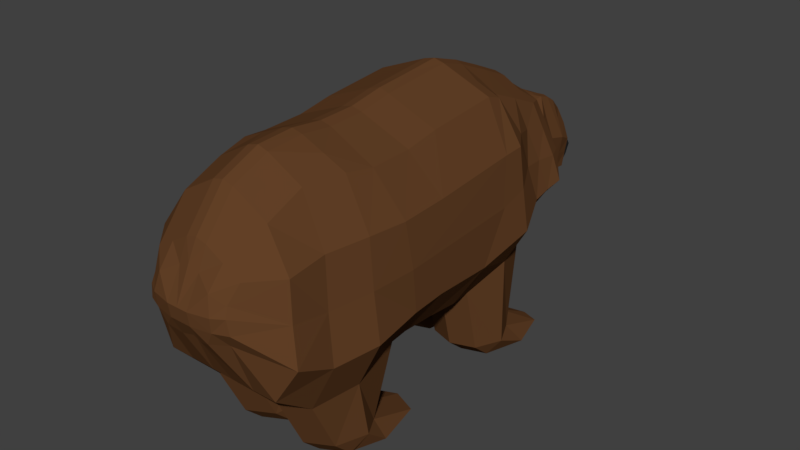 # Source: Bear.blend  (saved by Blender 2.79.0; exported with 4.5.12 LTS)
import bpy
from mathutils import Matrix  # noqa: F401  (used for matrix-valued properties, if any)

bpy.ops.wm.read_factory_settings(use_empty=True)
scene = bpy.context.scene
scene.name = 'Scene'

# ---- collections
col_collection_1 = bpy.data.collections.new('Collection 1'); scene.collection.children.link(col_collection_1)

# ---- materials (node trees are filled in below, after node groups)
mat_material = bpy.data.materials.new('Material')
mat_material.alpha_threshold = 0.0
mat_material.roughness = 0.5
mat_material_003 = bpy.data.materials.new('Material.003')
mat_material_003.alpha_threshold = 0.0
mat_material_003.roughness = 0.5

# ---- material node trees
mat_material.use_nodes = True; mat_material.node_tree.nodes.clear()
_N = mat_material.node_tree.nodes; _L = mat_material.node_tree.links
n0 = _N.new('ShaderNodeOutputMaterial'); n0.name = 'Material Output'; n0.location = (300, 300)
n1 = _N.new('ShaderNodeBsdfDiffuse'); n1.name = 'Diffuse BSDF'; n1.location = (10, 300)
n1.inputs[0].default_value = (0.1237, 0.05225, 0.01995, 1.0)
_L.new(n1.outputs[0], n0.inputs[0])
n0.is_active_output = True
mat_material_003.use_nodes = True; mat_material_003.node_tree.nodes.clear()
_N = mat_material_003.node_tree.nodes; _L = mat_material_003.node_tree.links
n0 = _N.new('ShaderNodeOutputMaterial'); n0.name = 'Material Output'; n0.location = (300, 300)
n1 = _N.new('ShaderNodeBsdfDiffuse'); n1.name = 'Diffuse BSDF'; n1.location = (10, 300)
n1.inputs[0].default_value = (0.03522, 0.03522, 0.03522, 1.0)
_L.new(n1.outputs[0], n0.inputs[0])
n0.is_active_output = True

# ---- world
world_world = bpy.data.worlds.new('World'); scene.world = world_world
world_world.color = (0.05088, 0.05088, 0.05088)
world_world.use_sun_shadow = False
world_world.sun_shadow_jitter_overblur = 0.0
world_world.cycles.sampling_method = 'MANUAL'

# ---- meshes
me_cube_001 = bpy.data.meshes.new('Cube.001')
me_cube_001.from_pydata([(0.09123, -2.194, 0.127), (0.09542, -2.078, 0.825), (0.09542, 1.259, 0.0775), (0.09542, 1.273, 1.074), (0.3326, -2.141, 0.169), (0.4024, -2.078, 0.6498), (0.5341, 1.259, 0.0775), (0.4024, 1.273, 0.8985), (0.09542, 1.109, 0.007642), (0.09542, 0.9582, -0.06037), (0.09542, 0.2246, -0.4252), (0.09542, 0.051, -0.4433), (0.09542, -0.2558, -0.4152), (0.09542, -0.5673, -0.4011), (0.09542, -0.7249, -0.4218), (0.03568, -1.209, -0.509), (0.09542, -1.61, -0.5499), (0.09542, -1.957, -0.298), (0.09542, -1.813, 1.149), (0.09542, -1.483, 1.289), (0.09542, -1.157, 1.308), (0.09542, -0.8694, 1.275), (0.09542, -0.5391, 1.285), (0.09542, -0.2276, 1.341), (0.09542, 0.09323, 1.369), (0.09542, 0.4282, 1.402), (0.09542, 0.7115, 1.313), (0.09542, 0.9949, 1.196), (0.5341, -1.957, -0.298), (0.5341, -1.61, -0.5499), (0.6261, -1.209, -0.509), (0.5341, -0.7249, -0.4218), (0.5341, -0.5673, -0.4011), (0.5341, -0.2558, -0.4152), (0.5341, 0.051, -0.4433), (0.5341, 0.2246, -0.4252), (0.5341, 0.9582, -0.06037), (0.5341, 1.109, 0.007642), (0.4024, 0.9949, 1.02), (0.4024, 0.7115, 1.138), (0.5351, 0.4282, 1.227), (0.5351, 0.09323, 1.194), (0.5351, -0.2276, 1.166), (0.5351, -0.5391, 1.11), (0.5351, -0.8694, 1.1), (0.4943, -1.157, 1.133), (0.4024, -1.483, 1.114), (0.4024, -1.813, 0.9735), (0.09542, 2.089, 0.3295), (0.07124, 2.311, 0.1315), (0.1592, 2.311, 0.1315), (0.2042, 2.093, 0.3295), (0.2042, 1.585, 0.784), (0.2042, 1.708, 0.7835), (0.2042, 1.805, 0.754), (0.2042, 1.901, 0.6951), (0.18, 2.03, 0.5821), (0.1839, 2.035, 0.4751), (0.1605, 2.262, 0.0444), (0.09542, 2.09, 0.3489), (0.09993, 2.068, 0.4792), (0.09542, 2.024, 0.6036), (0.09542, 1.901, 0.6951), (0.09542, 1.805, 0.7634), (0.09542, 1.708, 0.7995), (0.08646, 1.592, 0.8224), (0.07124, 2.262, 0.04415), (0.09542, 2.123, 0.02023), (0.09542, 2.01, 0.03678), (0.09542, 1.9, 0.0468), (0.09542, 1.797, 0.0438), (0.09542, 1.701, 0.06034), (0.09542, 1.588, 0.09318), (0.336, 1.588, 0.08666), (0.2768, 1.701, 0.06034), (0.2768, 1.797, 0.0438), (0.2768, 1.9, 0.0468), (0.2768, 2.01, 0.03678), (0.2058, 2.123, 0.02023), (0.09542, 1.302, -1.197), (0.5341, 1.302, -1.197), (0.5341, 0.5437, -1.179), (0.09542, 0.5437, -1.179), (0.09542, 0.8328, -1.03), (0.5341, 0.8328, -1.03), (0.5341, 0.3712, -1.033), (0.09542, 0.3712, -1.033), (0.09542, -0.9484, -1.021), (0.03568, -1.003, -1.183), (0.09542, -1.385, -1.019), (0.5341, -1.385, -1.019), (0.5341, -0.9484, -1.021), (0.09542, -0.4931, -1.183), (0.03568, -1.133, -1.183), (0.09542, -1.218, -1.18), (0.5341, -1.218, -1.18), (0.5341, -1.133, -1.183), (0.5341, -0.4931, -1.183), (-0.006151, 2.311, 0.1315), (-0.006151, 2.262, 0.04415), (0.07341, 1.442, 0.9496), (0.09542, 1.424, 0.08534), (0.3255, 1.441, 0.8656), (0.4573, 1.435, 0.08208), (0.09542, -2.293, 0.4094), (0.6314, 1.266, 0.488), (0.3727, -2.198, 0.4154), (0.6314, 1.052, 0.514), (0.6665, 0.8349, 0.5387), (0.7993, 0.3264, 0.4009), (0.7993, 0.07211, 0.3754), (0.7993, -0.2417, 0.3754), (0.7993, -0.5532, 0.3543), (0.7993, -0.7972, 0.3392), (0.7585, -1.183, 0.312), (0.6665, -1.547, 0.2822), (0.6665, -1.885, 0.3378), (0.09542, 2.191, 0.2351), (0.2042, 2.191, 0.2351), (0.4333, 1.586, 0.4597), (0.336, 1.704, 0.4219), (0.336, 1.801, 0.3989), (0.336, 1.901, 0.3709), (0.3059, 2.035, 0.3103), (0.18, 2.062, 0.2903), (0.5546, 1.438, 0.4738), (0.07124, 2.262, 0.0444), (0.03733, 0.5914, -0.2428), (0.09542, 0.5698, 1.358), (0.6441, 0.5914, -0.2428), (0.5351, 0.5698, 1.182), (0.03733, 0.9227, -1.188), (0.6441, 0.602, -1.031), (0.03733, 0.602, -1.031), (0.6441, 0.9227, -1.188), (0.7993, 0.5806, 0.4698), (0.6261, -0.9129, -1.183), (0.6261, -1.114, -1.02), (0.09542, -2.159, 0.6484), (0.3187, 1.586, 0.6462), (0.2701, 1.706, 0.6027), (0.2701, 1.803, 0.5764), (0.2701, 1.901, 0.533), (0.255, 2.03, 0.4569), (0.18, 2.052, 0.3954), (0.44, 1.44, 0.6697), (0.5169, 1.27, 0.6932), (0.3601, -2.168, 0.4994), (0.5169, 1.023, 0.7672), (0.6219, 0.7732, 0.8382), (0.7547, 0.3773, 0.8139), (0.7547, 0.08267, 0.7847), (0.7547, -0.2347, 0.7706), (0.7547, -0.5462, 0.7319), (0.7547, -0.8333, 0.7197), (0.7139, -1.17, 0.7225), (0.6219, -1.515, 0.6982), (0.6219, -1.849, 0.6556), (0.09542, 2.14, 0.2823), (0.2042, 2.142, 0.2823), (0.7547, 0.5752, 0.826), (0.7131, 1.263, 0.2827), (0.394, -2.191, 0.2892), (0.7131, 1.081, 0.2608), (0.7306, 0.8965, 0.2392), (0.797, 0.2755, -0.01215), (0.797, 0.06156, -0.03398), (0.797, -0.2488, -0.0199), (0.797, -0.5603, -0.02342), (0.797, -0.7611, -0.04131), (0.7306, -1.578, -0.1339), (0.7306, -1.921, 0.01987), (0.08333, 2.251, 0.1833), (0.1817, 2.251, 0.1833), (-0.003202, 2.251, 0.1833), (-0.003202, 2.207, 0.1143), (0.09542, -2.275, 0.2892), (0.3846, 1.587, 0.2732), (0.3064, 1.702, 0.2411), (0.3064, 1.799, 0.2213), (0.3064, 1.901, 0.2089), (0.2913, 2.022, 0.1735), (0.205, 2.111, 0.1424), (0.5059, 1.437, 0.2779), (0.852, 0.586, 0.1135), (0.8226, -1.196, -0.09849), (0.03568, -1.138, -1.02), (0.3148, 1.259, 0.0775), (0.2489, 1.273, 0.986), (0.203, -2.225, 0.169), (0.2489, -2.078, 0.7374), (0.2489, 0.9949, 1.108), (0.2489, 0.7115, 1.225), (0.3153, 0.4282, 1.314), (0.3153, 0.09323, 1.282), (0.3153, -0.2276, 1.253), (0.3153, -0.5391, 1.197), (0.3153, -0.8694, 1.188), (0.2949, -1.157, 1.221), (0.2489, -1.483, 1.202), (0.2489, -1.813, 1.061), (0.3148, 1.109, 0.007642), (0.3148, 1.142, -0.06037), (0.3148, 0.1497, -0.4252), (0.3148, 0.051, -0.4433), (0.3148, -0.2558, -0.4152), (0.3148, -0.5673, -0.4011), (0.3148, -0.6314, -0.4218), (0.3148, -1.729, -0.5499), (0.3148, -1.957, -0.298), (0.1152, 2.311, 0.1315), (0.1498, 2.091, 0.3295), (0.1159, 2.262, 0.0444), (0.2157, 1.588, 0.08992), (0.1861, 1.701, 0.06034), (0.1861, 1.797, 0.0438), (0.1861, 1.9, 0.0468), (0.1861, 2.01, 0.03678), (0.1506, 2.123, 0.02023), (0.1498, 1.585, 0.8186), (0.1498, 1.682, 0.7903), (0.1498, 1.831, 0.7557), (0.1498, 1.901, 0.6951), (0.1498, 2.024, 0.6036), (0.1543, 2.068, 0.4792), (0.3148, 1.342, -1.197), (0.3148, 0.2963, -1.033), (0.3148, 1.016, -1.03), (0.3148, 0.4688, -1.179), (0.3148, -0.8549, -1.021), (0.3148, -1.504, -1.019), (0.3148, -0.3996, -1.183), (0.2849, -1.133, -1.183), (0.3148, -1.337, -1.18), (0.1885, 1.448, 0.9124), (0.2764, 1.429, 0.08371), (0.1498, 2.191, 0.2351), (0.277, -2.255, 0.4124), (0.3407, 0.9227, -1.188), (0.3153, 0.5698, 1.27), (0.1498, 2.141, 0.2823), (0.242, -2.219, 0.5688), (0.2689, -2.242, 0.2892), (0.1325, 2.251, 0.1833), (-0.09123, -2.194, 0.127), (-0.09542, -2.078, 0.825), (-0.09542, 1.259, 0.0775), (-0.09542, 1.273, 1.074), (-0.3326, -2.141, 0.169), (-0.4024, -2.078, 0.6498), (-0.5341, 1.259, 0.0775), (-0.4024, 1.273, 0.8985), (-0.09542, 1.109, 0.007642), (-0.09542, 0.9582, -0.06037), (-0.09542, 0.2246, -0.4252), (-0.09542, 0.051, -0.4433), (-0.09542, -0.2558, -0.4152), (-0.09542, -0.5673, -0.4011), (-0.09542, -0.7249, -0.4218), (-0.03568, -1.209, -0.509), (-0.09542, -1.61, -0.5499), (-0.09542, -1.957, -0.298), (-0.09542, -1.813, 1.149), (-0.09542, -1.483, 1.289), (-0.09542, -1.157, 1.308), (-0.09542, -0.8694, 1.275), (-0.09542, -0.5391, 1.285), (-0.09542, -0.2276, 1.341), (-0.09542, 0.09323, 1.369), (-0.09542, 0.4282, 1.402), (-0.09542, 0.7115, 1.313), (-0.09542, 0.9949, 1.196), (-0.5341, -1.957, -0.298), (-0.5341, -1.61, -0.5499), (-0.6261, -1.209, -0.509), (-0.5341, -0.7249, -0.4218), (-0.5341, -0.5673, -0.4011), (-0.5341, -0.2558, -0.4152), (-0.5341, 0.051, -0.4433), (-0.5341, 0.2246, -0.4252), (-0.5341, 0.9582, -0.06037), (-0.5341, 1.109, 0.007642), (-0.4024, 0.9949, 1.02), (-0.4024, 0.7115, 1.138), (-0.5351, 0.4282, 1.227), (-0.5351, 0.09323, 1.194), (-0.5351, -0.2276, 1.166), (-0.5351, -0.5391, 1.11), (-0.5351, -0.8694, 1.1), (-0.4943, -1.157, 1.133), (-0.4024, -1.483, 1.114), (-0.4024, -1.813, 0.9735), (-0.09542, 2.089, 0.3295), (-0.07124, 2.311, 0.1315), (-0.1592, 2.311, 0.1315), (-0.1715, 2.089, 0.3462), (-0.2042, 1.585, 0.784), (-0.2042, 1.708, 0.7835), (-0.2042, 1.805, 0.754), (-0.2042, 1.901, 0.6951), (-0.1715, 2.03, 0.5821), (-0.1676, 2.068, 0.4751), (-0.1605, 2.262, 0.0444), (-0.09542, 2.09, 0.3489), (-0.0909, 2.068, 0.4792), (-0.09542, 2.024, 0.6036), (-0.09542, 1.901, 0.6951), (-0.09542, 1.805, 0.7634), (-0.09542, 1.708, 0.8139), (-0.09542, 1.585, 0.8265), (-0.07124, 2.262, 0.04415), (-0.09542, 2.123, 0.02023), (-0.09542, 2.01, 0.03678), (-0.09542, 1.9, 0.0468), (-0.09542, 1.797, 0.0438), (-0.09542, 1.701, 0.06034), (-0.09542, 1.588, 0.09318), (-0.336, 1.588, 0.08666), (-0.2768, 1.701, 0.06034), (-0.2768, 1.797, 0.0438), (-0.2768, 1.9, 0.0468), (-0.2768, 2.01, 0.03678), (-0.2058, 2.123, 0.02023), (-0.09542, 1.302, -1.197), (-0.5341, 1.302, -1.197), (-0.5341, 0.5437, -1.179), (-0.09542, 0.5437, -1.179), (-0.09542, 0.8328, -1.03), (-0.5341, 0.8328, -1.03), (-0.5341, 0.3712, -1.033), (-0.09542, 0.3712, -1.033), (-0.09542, -0.9484, -1.021), (-0.03568, -1.003, -1.183), (-0.09542, -1.385, -1.019), (-0.5341, -1.385, -1.019), (-0.5341, -0.9484, -1.021), (-0.09542, -0.4931, -1.183), (-0.03568, -1.133, -1.183), (-0.09542, -1.218, -1.18), (-0.5341, -1.218, -1.18), (-0.5341, -1.133, -1.183), (-0.5341, -0.4931, -1.183), (0.0, -1.957, -0.298), (0.0, -2.161, 0.127), (0.0, -2.078, 0.8488), (0.0, 0.9949, 1.22), (0.0, 1.273, 1.098), (0.0, 1.259, 0.0775), (0.0, 1.109, 0.007642), (0.0, 0.9582, -0.06037), (0.0, 0.2246, -0.4252), (0.0, 0.051, -0.4433), (0.0, -0.2558, -0.4152), (0.0, -0.5673, -0.4011), (0.0, -0.7249, -0.4218), (0.0, -1.209, -0.3099), (0.0, -1.61, -0.3508), (0.0, -1.813, 1.173), (0.0, -1.483, 1.313), (0.0, -1.157, 1.332), (0.0, -0.8694, 1.299), (0.0, -0.5391, 1.309), (0.0, -0.2276, 1.365), (0.0, 0.09323, 1.393), (0.0, 0.4282, 1.426), (0.0, 0.7115, 1.337), (0.0, 2.089, 0.3295), (0.006151, 2.311, 0.1315), (0.0, 1.585, 0.8275), (0.0, 1.588, 0.09318), (0.0, 2.09, 0.3489), (0.004513, 2.068, 0.4792), (0.0, 2.024, 0.6036), (0.0, 1.901, 0.6951), (0.0, 1.805, 0.7648), (0.0, 1.708, 0.8073), (0.006151, 2.262, 0.04415), (0.0, 2.123, 0.02023), (0.0, 2.01, 0.03678), (0.0, 1.9, 0.0468), (0.0, 1.797, 0.0438), (0.0, 1.701, 0.06034), (-0.1174, 1.442, 0.9496), (-0.09542, 1.424, 0.08534), (-0.3255, 1.441, 0.8656), (-0.4573, 1.435, 0.08208), (-0.02201, 1.442, 0.9734), (0.0, 1.424, 0.08534), (-0.09542, -2.293, 0.4094), (-0.6314, 1.266, 0.488), (-0.3727, -2.198, 0.4154), (-0.6314, 1.052, 0.514), (-0.6665, 0.8349, 0.5387), (-0.7993, 0.3264, 0.4009), (-0.7993, 0.07211, 0.3754), (-0.7993, -0.2417, 0.3754), (-0.7993, -0.5532, 0.3543), (-0.7993, -0.7972, 0.3392), (-0.7585, -1.183, 0.312), (-0.6665, -1.547, 0.2822), (-0.6665, -1.885, 0.3378), (-0.09542, 2.191, 0.2351), (-0.2042, 2.191, 0.2351), (-0.4333, 1.586, 0.4597), (-0.336, 1.704, 0.4219), (-0.336, 1.801, 0.3989), (-0.336, 1.901, 0.3709), (-0.3059, 2.035, 0.3103), (-0.2042, 2.099, 0.2645), (0.0, -2.293, 0.4094), (0.0, 1.266, 0.488), (0.0, -1.885, 0.3378), (0.0, -1.547, 0.2822), (0.0, -1.183, 0.312), (0.0, -0.7972, 0.3392), (0.0, -0.5532, 0.3543), (0.0, -0.2417, 0.3754), (0.0, 0.07211, 0.3754), (0.0, 0.3264, 0.4009), (0.0, 0.8349, 0.5387), (0.0, 1.052, 0.514), (0.0, 2.191, 0.2351), (0.0, 1.586, 0.4629), (0.0, 1.704, 0.4219), (0.0, 1.801, 0.3989), (0.0, 1.901, 0.3709), (0.0, 2.017, 0.3202), (0.0, 2.099, 0.2645), (0.0, 2.152, 0.1844), (0.0, 1.426, 0.4754), (-0.5546, 1.438, 0.4738), (-0.07124, 2.262, 0.0444), (-0.03733, 0.5914, -0.2428), (-0.09542, 0.5698, 1.358), (-0.6441, 0.5914, -0.2428), (-0.5351, 0.5698, 1.182), (-0.03733, 0.9227, -1.188), (-0.6441, 0.602, -1.031), (-0.03733, 0.602, -1.031), (-0.6441, 0.9227, -1.188), (0.0, 0.5914, -0.2428), (0.0, 0.5698, 1.381), (0.0, 0.5806, 0.4698), (-0.7993, 0.5806, 0.4698), (-0.6261, -0.9129, -1.183), (-0.6261, -1.114, -1.02), (-0.09542, -2.159, 0.6484), (-0.3187, 1.586, 0.6462), (-0.2701, 1.706, 0.6027), (-0.2701, 1.803, 0.5764), (-0.2701, 1.901, 0.533), (-0.255, 2.03, 0.4569), (-0.2042, 2.087, 0.3867), (0.0, -2.159, 0.6904), (-0.44, 1.44, 0.6697), (-0.5169, 1.27, 0.6932), (-0.3601, -2.168, 0.4994), (-0.5169, 1.023, 0.7672), (-0.6219, 0.7732, 0.8382), (-0.7547, 0.3773, 0.8139), (-0.7547, 0.08267, 0.7847), (-0.7547, -0.2347, 0.7706), (-0.7547, -0.5462, 0.7319), (-0.7547, -0.8333, 0.7197), (-0.7139, -1.17, 0.7225), (-0.6219, -1.515, 0.6982), (-0.6219, -1.849, 0.6556), (-0.09542, 2.14, 0.2823), (-0.2042, 2.142, 0.2823), (0.0, 1.27, 0.6932), (0.0, -1.849, 0.6556), (0.0, -1.515, 0.6982), (0.0, -1.17, 0.7225), (0.0, -0.8333, 0.7197), (0.0, -0.5462, 0.7319), (0.0, -0.2347, 0.7706), (0.0, 0.08267, 0.7847), (0.0, 0.3773, 0.8139), (0.0, 0.7732, 0.8382), (0.0, 1.023, 0.7672), (0.0, 2.14, 0.2823), (0.0, 1.586, 0.6478), (0.0, 1.706, 0.6027), (0.0, 1.803, 0.5764), (0.0, 1.901, 0.533), (0.0, 2.021, 0.4619), (0.0, 1.428, 0.6705), (0.0, 0.5752, 0.826), (-0.7547, 0.5752, 0.826), (-0.7131, 1.263, 0.2827), (-0.394, -2.191, 0.2892), (-0.7131, 1.081, 0.2608), (-0.7306, 0.8965, 0.2392), (-0.797, 0.2755, -0.01215), (-0.797, 0.06156, -0.03398), (-0.797, -0.2488, -0.0199), (-0.797, -0.5603, -0.02342), (-0.797, -0.7611, -0.04131), (-0.7306, -1.578, -0.1339), (-0.7306, -1.921, 0.01987), (-0.08333, 2.251, 0.1833), (-0.1817, 2.251, 0.1833), (0.0, 1.263, 0.2827), (0.0, -1.921, 0.01987), (0.0, -1.578, 0.06521), (0.0, -1.196, 0.1006), (0.0, -0.7611, -0.04131), (0.0, -0.5603, -0.02342), (0.0, -0.2488, -0.0199), (0.0, 0.06156, -0.03398), (0.0, 0.2755, -0.01215), (0.0, 0.8965, 0.2392), (0.0, 1.081, 0.2608), (0.003202, 2.251, 0.1833), (0.0, 1.587, 0.278), (0.0, 1.702, 0.2411), (0.0, 1.799, 0.2213), (0.0, 1.901, 0.2089), (0.0, 2.014, 0.1785), (0.0, 2.111, 0.1424), (0.003202, 2.207, 0.1143), (0.0, 1.425, 0.2804), (-0.09542, -2.275, 0.2892), (-0.3846, 1.587, 0.2732), (-0.3064, 1.702, 0.2411), (-0.3064, 1.799, 0.2213), (-0.3064, 1.901, 0.2089), (-0.2913, 2.022, 0.1735), (-0.205, 2.111, 0.1424), (0.0, -2.275, 0.2892), (-0.5059, 1.437, 0.2779), (-0.852, 0.586, 0.1135), (0.0, 0.586, 0.1135), (-0.8226, -1.196, -0.09849), (-0.03568, -1.138, -1.02), (-0.3148, 1.259, 0.0775), (-0.2489, 1.273, 0.986), (-0.203, -2.225, 0.169), (-0.2489, -2.078, 0.7374), (-0.2489, 0.9949, 1.108), (-0.2489, 0.7115, 1.225), (-0.3153, 0.4282, 1.314), (-0.3153, 0.09323, 1.282), (-0.3153, -0.2276, 1.253), (-0.3153, -0.5391, 1.197), (-0.3153, -0.8694, 1.188), (-0.2949, -1.157, 1.221), (-0.2489, -1.483, 1.202), (-0.2489, -1.813, 1.061), (-0.3148, 1.109, 0.007642), (-0.3148, 1.142, -0.06037), (-0.3148, 0.1497, -0.4252), (-0.3148, 0.051, -0.4433), (-0.3148, -0.2558, -0.4152), (-0.3148, -0.5673, -0.4011), (-0.3148, -0.6314, -0.4218), (-0.3148, -1.729, -0.5499), (-0.3148, -1.957, -0.298), (-0.1152, 2.311, 0.1315), (-0.1498, 2.091, 0.3295), (-0.1159, 2.262, 0.0444), (-0.2157, 1.588, 0.08992), (-0.1861, 1.701, 0.06034), (-0.1861, 1.797, 0.0438), (-0.1861, 1.9, 0.0468), (-0.1861, 2.01, 0.03678), (-0.1506, 2.123, 0.02023), (-0.1498, 1.585, 0.8107), (-0.1633, 1.722, 0.7979), (-0.1498, 1.811, 0.7556), (-0.1498, 1.896, 0.7087), (-0.1498, 2.024, 0.6036), (-0.1453, 2.068, 0.4792), (-0.3148, 1.342, -1.197), (-0.3148, 0.2963, -1.033), (-0.3148, 1.016, -1.03), (-0.3148, 0.4688, -1.179), (-0.3148, -0.8549, -1.021), (-0.3148, -1.504, -1.019), (-0.3148, -0.3996, -1.183), (-0.2849, -1.133, -1.183), (-0.3148, -1.337, -1.18), (-0.2325, 1.448, 0.9124), (-0.2764, 1.429, 0.08371), (-0.1498, 2.191, 0.2351), (-0.277, -2.255, 0.4124), (-0.3407, 0.9227, -1.188), (-0.3153, 0.5698, 1.27), (-0.1498, 2.141, 0.2823), (-0.242, -2.219, 0.5688), (-0.2689, -2.242, 0.2892), (-0.1325, 2.251, 0.1833), (0.1938, 2.16, 0.02661), (-0.1936, 2.16, 0.02672), (0.09542, 2.078, 0.4289), (0.0, 2.078, 0.4289), (-0.09542, 2.078, 0.4289)], [(175, 99), (428, 175), (175, 174), (519, 175)], [(68, 69, 379, 378), (157, 47, 5, 147), (241, 190, 1, 138), (209, 28, 4, 189), (200, 18, 1, 190), (188, 3, 27, 191), (191, 27, 26, 192), (239, 128, 25, 193), (193, 25, 24, 194), (194, 24, 23, 195), (195, 23, 22, 196), (196, 22, 21, 197), (197, 21, 20, 198), (198, 20, 19, 199), (199, 19, 18, 200), (187, 6, 37, 201), (201, 37, 36, 202), (238, 225, 80, 134), (203, 35, 34, 204), (204, 34, 33, 205), (205, 33, 32, 206), (206, 32, 31, 207), (87, 92, 88, 186), (208, 29, 28, 209), (146, 7, 38, 148), (148, 38, 39, 149), (160, 130, 40, 150), (150, 40, 41, 151), (151, 41, 42, 152), (152, 42, 43, 153), (153, 43, 44, 154), (154, 44, 45, 155), (155, 45, 46, 156), (156, 46, 47, 157), (18, 19, 358, 357), (67, 68, 378, 377), (1, 18, 357, 344), (66, 67, 377, 99), (16, 17, 342, 356), (49, 66, 99, 98), (15, 16, 356, 355), (65, 64, 375, 368), (14, 15, 355, 354), (64, 63, 374, 375), (240, 211, 51, 159), (13, 14, 354, 353), (218, 67, 126, 212), (210, 212, 126, 49), (235, 101, 72, 213), (213, 72, 71, 214), (214, 71, 70, 215), (215, 70, 69, 216), (216, 69, 68, 217), (217, 68, 67, 218), (211, 224, 57, 51), (183, 103, 73, 177), (177, 73, 74, 178), (178, 74, 75, 179), (179, 75, 76, 180), (180, 76, 77, 181), (181, 77, 78, 182), (26, 27, 345, 365), (101, 2, 347, 387), (63, 62, 373, 374), (12, 13, 353, 352), (128, 26, 365, 441), (100, 65, 368, 386), (62, 61, 372, 373), (234, 102, 52, 219), (219, 52, 53, 220), (220, 53, 54, 221), (221, 54, 55, 222), (222, 55, 56, 223), (223, 56, 57, 224), (118, 159, 592, 58, 50, 173), (133, 83, 79, 131), (227, 84, 80, 225), (226, 86, 82, 228), (132, 85, 81, 134), (203, 10, 86, 226), (129, 35, 85, 132), (127, 9, 83, 133), (202, 36, 84, 227), (186, 15, 14, 87), (208, 16, 89, 230), (207, 31, 91, 229), (31, 30, 137, 91), (231, 97, 136, 96, 232), (232, 96, 95, 233), (230, 89, 94, 233), (229, 91, 97, 231), (186, 88, 93, 94, 89), (19, 20, 359, 358), (69, 70, 380, 379), (172, 49, 98, 174), (20, 21, 360, 359), (70, 71, 381, 380), (2, 8, 348, 347), (21, 22, 361, 360), (71, 72, 369, 381), (8, 9, 349, 348), (59, 48, 366, 370), (17, 0, 343, 342), (22, 23, 362, 361), (127, 10, 350, 440), (594, 59, 370, 595), (138, 1, 344, 453), (23, 24, 363, 362), (10, 11, 351, 350), (61, 60, 371, 372), (27, 3, 346, 345), (24, 25, 364, 363), (11, 12, 352, 351), (188, 7, 102, 234), (3, 100, 386, 346), (72, 101, 387, 369), (161, 6, 103, 183), (187, 2, 101, 235), (146, 105, 125, 145), (176, 104, 409, 529), (158, 117, 421, 480), (143, 123, 124, 144), (142, 122, 123, 143), (141, 121, 122, 142), (140, 120, 121, 141), (139, 119, 120, 140), (145, 125, 119, 139), (243, 236, 118, 173), (170, 115, 116, 171), (185, 114, 115, 170), (169, 113, 114, 185), (168, 112, 113, 169), (167, 111, 112, 168), (166, 110, 111, 167), (165, 109, 110, 166), (184, 135, 109, 165), (163, 107, 108, 164), (161, 105, 107, 163), (242, 237, 104, 176), (171, 116, 106, 162), (164, 108, 135, 184), (9, 127, 440, 349), (10, 127, 133, 86), (36, 129, 132, 84), (84, 132, 134, 80), (86, 133, 131, 82), (25, 128, 441, 364), (149, 39, 130, 160), (228, 238, 134, 81), (192, 26, 128, 239), (90, 95, 96, 136, 137), (137, 30, 29, 90), (137, 136, 97, 91), (108, 149, 160, 135), (102, 145, 139, 52), (52, 139, 140, 53), (53, 140, 141, 54), (54, 141, 142, 55), (55, 142, 143, 56), (56, 143, 144, 57), (48, 158, 480, 366), (7, 146, 145, 102), (104, 138, 453, 409), (236, 240, 159, 118), (115, 156, 157, 116), (114, 155, 156, 115), (113, 154, 155, 114), (112, 153, 154, 113), (111, 152, 153, 112), (110, 151, 152, 111), (109, 150, 151, 110), (135, 160, 150, 109), (107, 148, 149, 108), (105, 146, 148, 107), (237, 241, 138, 104), (116, 157, 147, 106), (36, 164, 184, 129), (28, 171, 162, 4), (189, 242, 176, 0), (6, 161, 163, 37), (37, 163, 164, 36), (129, 184, 165, 35), (35, 165, 166, 34), (34, 166, 167, 33), (33, 167, 168, 32), (32, 168, 169, 31), (31, 169, 185, 30), (30, 185, 170, 29), (29, 170, 171, 28), (210, 243, 173, 50), (0, 176, 529, 343), (105, 161, 183, 125), (117, 172, 174, 421), (123, 181, 182, 124), (122, 180, 181, 123), (121, 179, 180, 122), (120, 178, 179, 121), (119, 177, 178, 120), (125, 183, 177, 119), (15, 186, 89, 16), (49, 172, 243, 210), (4, 162, 242, 189), (106, 147, 241, 237), (117, 158, 240, 236), (39, 192, 239, 130), (82, 131, 238, 228), (162, 106, 237, 242), (172, 117, 236, 243), (6, 187, 235, 103), (3, 188, 234, 100), (87, 229, 231, 92), (90, 230, 233, 95), (93, 232, 233, 94), (92, 231, 232, 93, 88), (14, 207, 229, 87), (29, 208, 230, 90), (9, 202, 227, 83), (35, 203, 226, 85), (85, 226, 228, 81), (83, 227, 225, 79), (61, 223, 224, 60), (62, 222, 223, 61), (63, 221, 222, 62), (64, 220, 221, 63), (65, 219, 220, 64), (100, 234, 219, 65), (48, 60, 224, 211), (77, 217, 218, 78), (76, 216, 217, 77), (75, 215, 216, 76), (74, 214, 215, 75), (73, 213, 214, 74), (103, 235, 213, 73), (50, 58, 212, 210), (78, 218, 212, 58, 592), (158, 48, 211, 240), (16, 208, 209, 17), (13, 206, 207, 14), (12, 205, 206, 13), (11, 204, 205, 12), (10, 203, 204, 11), (131, 79, 225, 238), (8, 201, 202, 9), (2, 187, 201, 8), (46, 199, 200, 47), (45, 198, 199, 46), (44, 197, 198, 45), (43, 196, 197, 44), (42, 195, 196, 43), (41, 194, 195, 42), (40, 193, 194, 41), (130, 239, 193, 40), (38, 191, 192, 39), (7, 188, 191, 38), (47, 200, 190, 5), (17, 209, 189, 0), (147, 5, 190, 241), (312, 378, 379, 313), (466, 456, 249, 291), (589, 446, 245, 538), (557, 537, 248, 272), (548, 538, 245, 262), (536, 539, 271, 247), (539, 540, 270, 271), (587, 541, 269, 433), (541, 542, 268, 269), (542, 543, 267, 268), (543, 544, 266, 267), (544, 545, 265, 266), (545, 546, 264, 265), (546, 547, 263, 264), (547, 548, 262, 263), (535, 549, 281, 250), (549, 550, 280, 281), (586, 439, 324, 573), (551, 552, 278, 279), (552, 553, 277, 278), (553, 554, 276, 277), (554, 555, 275, 276), (331, 534, 332, 336), (556, 557, 272, 273), (455, 457, 282, 251), (457, 458, 283, 282), (488, 459, 284, 435), (459, 460, 285, 284), (460, 461, 286, 285), (461, 462, 287, 286), (462, 463, 288, 287), (463, 464, 289, 288), (464, 465, 290, 289), (465, 466, 291, 290), (262, 357, 358, 263), (311, 377, 378, 312), (245, 344, 357, 262), (310, 376, 377, 311), (260, 356, 342, 261), (293, 367, 376, 310), (259, 355, 356, 260), (309, 368, 375, 308), (258, 354, 355, 259), (308, 375, 374, 307), (588, 468, 295, 559), (257, 353, 354, 258), (566, 560, 431, 311), (558, 293, 431, 560), (583, 561, 316, 383), (561, 562, 315, 316), (562, 563, 314, 315), (563, 564, 313, 314), (564, 565, 312, 313), (565, 566, 311, 312), (559, 295, 301, 572), (530, 523, 317, 385), (523, 524, 318, 317), (524, 525, 319, 318), (525, 526, 320, 319), (526, 527, 321, 320), (527, 528, 322, 321), (270, 365, 345, 271), (383, 387, 347, 246), (307, 374, 373, 306), (256, 352, 353, 257), (433, 441, 365, 270), (382, 386, 368, 309), (306, 373, 372, 305), (582, 567, 296, 384), (567, 568, 297, 296), (568, 569, 298, 297), (569, 570, 299, 298), (570, 571, 300, 299), (571, 572, 301, 300), (402, 501, 294, 302, 593, 468), (438, 436, 323, 327), (575, 573, 324, 328), (574, 576, 326, 330), (437, 439, 325, 329), (551, 574, 330, 254), (434, 437, 329, 279), (432, 438, 327, 253), (550, 575, 328, 280), (534, 331, 258, 259), (556, 578, 333, 260), (555, 577, 335, 275), (275, 335, 445, 274), (579, 580, 340, 444, 341), (580, 581, 339, 340), (578, 581, 338, 333), (577, 579, 341, 335), (534, 333, 338, 337, 332), (479, 469, 346, 345), (453, 470, 357, 344), (470, 471, 358, 357), (471, 472, 359, 358), (472, 473, 360, 359), (473, 474, 361, 360), (474, 475, 362, 361), (475, 476, 363, 362), (476, 477, 364, 363), (487, 478, 365, 441), (478, 479, 345, 365), (486, 481, 368, 386), (481, 482, 375, 368), (482, 483, 374, 375), (483, 484, 373, 374), (484, 485, 372, 373), (485, 371, 372), (263, 358, 359, 264), (313, 379, 380, 314), (500, 513, 367, 293), (264, 359, 360, 265), (314, 380, 381, 315), (246, 347, 348, 252), (265, 360, 361, 266), (315, 381, 369, 316), (252, 348, 349, 253), (303, 370, 366, 292), (261, 342, 343, 244), (266, 361, 362, 267), (432, 440, 350, 254), (596, 595, 370, 303), (446, 453, 344, 245), (267, 362, 363, 268), (254, 350, 351, 255), (305, 372, 371, 304), (271, 345, 346, 247), (268, 363, 364, 269), (255, 351, 352, 256), (469, 486, 386, 346), (536, 582, 384, 251), (247, 346, 386, 382), (316, 369, 387, 383), (489, 530, 385, 250), (535, 583, 383, 246), (455, 454, 430, 389), (502, 521, 429, 410), (522, 529, 409, 388), (467, 480, 421, 401), (519, 520, 428, 427), (518, 519, 427, 426), (517, 518, 426, 425), (516, 517, 425, 424), (515, 516, 424, 423), (514, 515, 423, 422), (521, 514, 422, 429), (511, 512, 420, 419), (532, 511, 419, 442), (509, 510, 418, 417), (508, 509, 417, 416), (507, 508, 416, 415), (506, 507, 415, 414), (505, 506, 414, 413), (504, 505, 413, 412), (503, 504, 412, 411), (529, 503, 411, 409), (512, 502, 410, 420), (451, 452, 408, 407), (450, 451, 407, 406), (449, 450, 406, 405), (448, 449, 405, 404), (447, 448, 404, 403), (454, 447, 403, 430), (591, 501, 402, 584), (498, 499, 400, 399), (533, 498, 399, 398), (497, 533, 398, 397), (496, 497, 397, 396), (495, 496, 396, 395), (494, 495, 395, 394), (493, 494, 394, 393), (531, 493, 393, 443), (491, 492, 392, 391), (489, 491, 391, 389), (590, 522, 388, 585), (499, 490, 390, 400), (492, 531, 443, 392), (510, 532, 442, 418), (253, 349, 440, 432), (477, 487, 441, 364), (254, 330, 438, 432), (280, 328, 437, 434), (328, 324, 439, 437), (330, 326, 436, 438), (269, 364, 441, 433), (458, 488, 435, 283), (576, 325, 439, 586), (540, 587, 433, 270), (334, 445, 444, 340, 339), (445, 334, 273, 274), (445, 335, 341, 444), (392, 443, 488, 458), (418, 442, 487, 477), (384, 296, 447, 454), (296, 297, 448, 447), (297, 298, 449, 448), (298, 299, 450, 449), (299, 300, 451, 450), (300, 301, 452, 451), (292, 366, 480, 467), (251, 384, 454, 455), (410, 429, 486, 469), (388, 409, 453, 446), (425, 426, 485, 484), (424, 425, 484, 483), (423, 424, 483, 482), (422, 423, 482, 481), (429, 422, 481, 486), (419, 420, 479, 478), (442, 419, 478, 487), (417, 418, 477, 476), (416, 417, 476, 475), (415, 416, 475, 474), (414, 415, 474, 473), (413, 414, 473, 472), (412, 413, 472, 471), (411, 412, 471, 470), (409, 411, 470, 453), (420, 410, 469, 479), (584, 402, 468, 588), (399, 400, 466, 465), (398, 399, 465, 464), (397, 398, 464, 463), (396, 397, 463, 462), (395, 396, 462, 461), (394, 395, 461, 460), (393, 394, 460, 459), (443, 393, 459, 488), (391, 392, 458, 457), (389, 391, 457, 455), (585, 388, 446, 589), (400, 390, 456, 466), (350, 440, 532, 510), (280, 434, 531, 492), (272, 248, 490, 499), (537, 244, 522, 590), (250, 281, 491, 489), (281, 280, 492, 491), (434, 279, 493, 531), (279, 278, 494, 493), (278, 277, 495, 494), (277, 276, 496, 495), (276, 275, 497, 496), (275, 274, 533, 497), (274, 273, 498, 533), (273, 272, 499, 498), (558, 294, 501, 591), (348, 347, 502, 512), (343, 342, 503, 529), (342, 356, 504, 503), (356, 355, 505, 504), (355, 354, 506, 505), (354, 353, 507, 506), (353, 352, 508, 507), (352, 351, 509, 508), (351, 350, 510, 509), (440, 349, 511, 532), (349, 348, 512, 511), (387, 369, 514, 521), (369, 381, 515, 514), (381, 380, 516, 515), (380, 379, 517, 516), (379, 378, 518, 517), (378, 377, 519, 518), (244, 343, 529, 522), (347, 387, 521, 502), (389, 430, 530, 489), (401, 421, 513, 500), (407, 408, 528, 527), (406, 407, 527, 526), (405, 406, 526, 525), (404, 405, 525, 524), (403, 404, 524, 523), (430, 403, 523, 530), (259, 260, 333, 534), (293, 558, 591, 500), (248, 537, 590, 490), (390, 585, 589, 456), (401, 584, 588, 467), (283, 435, 587, 540), (326, 576, 586, 436), (490, 590, 585, 390), (500, 591, 584, 401), (250, 385, 583, 535), (247, 382, 582, 536), (331, 336, 579, 577), (334, 339, 581, 578), (337, 338, 581, 580), (336, 332, 337, 580, 579), (258, 331, 577, 555), (273, 334, 578, 556), (253, 327, 575, 550), (279, 329, 574, 551), (329, 325, 576, 574), (327, 323, 573, 575), (305, 304, 572, 571), (306, 305, 571, 570), (307, 306, 570, 569), (308, 307, 569, 568), (309, 308, 568, 567), (382, 309, 567, 582), (292, 559, 572, 304), (321, 322, 566, 565), (320, 321, 565, 564), (319, 320, 564, 563), (318, 319, 563, 562), (317, 318, 562, 561), (385, 317, 561, 583), (294, 558, 560, 302), (322, 593, 302, 560, 566), (467, 588, 559, 292), (260, 261, 557, 556), (257, 258, 555, 554), (256, 257, 554, 553), (255, 256, 553, 552), (254, 255, 552, 551), (436, 586, 573, 323), (252, 253, 550, 549), (246, 252, 549, 535), (290, 291, 548, 547), (289, 290, 547, 546), (288, 289, 546, 545), (287, 288, 545, 544), (286, 287, 544, 543), (285, 286, 543, 542), (284, 285, 542, 541), (435, 284, 541, 587), (282, 283, 540, 539), (251, 282, 539, 536), (291, 249, 538, 548), (261, 244, 537, 557), (456, 589, 538, 249), (592, 159, 51, 78), (468, 593, 322, 295), (513, 421, 428, 520, 519, 377, 376, 367), (304, 371, 595, 596), (60, 594, 595, 371), (322, 528, 408, 452, 301, 295), (144, 124, 182, 425, 426, 78, 51, 57), (48, 59, 594, 60), (292, 304, 596, 303)])
me_cube_001.polygons.foreach_set('material_index', [0, 0, 0, 0, 0, 0, 0, 0, 0, 0, 0, 0, 0, 0, 0, 0, 0, 0, 0, 0, 0, 0, 0, 0, 0, 0, 0, 0, 0, 0, 0, 0, 0, 0, 0, 0, 0, 1, 0, 1, 0, 0, 0, 0, 1, 0, 1, 1, 0, 0, 0, 0, 0, 0, 0, 0, 0, 0, 0, 0, 0, 0, 0, 0, 0, 0, 0, 0, 0, 0, 0, 0, 0, 0, 1, 0, 0, 0, 0, 0, 0, 0, 0, 0, 0, 0, 0, 0, 0, 0, 0, 0, 0, 0, 1, 0, 0, 0, 0, 0, 0, 0, 0, 0, 0, 0, 0, 0, 0, 0, 0, 0, 0, 0, 0, 0, 0, 0, 0, 0, 1, 0, 0, 0, 0, 0, 0, 1, 0, 0, 0, 0, 0, 0, 0, 0, 0, 0, 0, 0, 0, 0, 0, 0, 0, 0, 0, 0, 0, 0, 0, 0, 0, 0, 0, 0, 0, 0, 0, 0, 1, 0, 0, 1, 0, 0, 0, 0, 0, 0, 0, 0, 0, 0, 0, 0, 0, 0, 0, 0, 0, 0, 0, 0, 0, 0, 0, 0, 0, 1, 0, 0, 1, 0, 0, 0, 0, 0, 0, 0, 1, 0, 0, 1, 0, 0, 0, 1, 0, 0, 0, 0, 0, 0, 0, 0, 0, 0, 0, 0, 0, 0, 0, 0, 0, 0, 0, 0, 0, 0, 0, 0, 0, 1, 1, 1, 0, 0, 0, 0, 0, 0, 0, 0, 0, 0, 0, 0, 0, 0, 0, 0, 0, 0, 0, 0, 0, 0, 0, 0, 0, 0, 0, 0, 0, 0, 0, 0, 0, 0, 0, 0, 0, 0, 0, 0, 0, 0, 0, 0, 0, 0, 0, 0, 0, 0, 0, 0, 0, 0, 0, 0, 0, 0, 1, 0, 1, 0, 0, 0, 0, 1, 0, 1, 1, 0, 0, 0, 0, 0, 0, 0, 0, 0, 0, 0, 0, 0, 0, 0, 0, 0, 0, 0, 0, 0, 0, 0, 0, 0, 0, 1, 0, 0, 0, 0, 0, 0, 0, 0, 0, 0, 0, 0, 0, 0, 0, 0, 0, 0, 0, 0, 0, 0, 0, 0, 0, 0, 0, 0, 0, 0, 0, 0, 0, 0, 0, 0, 1, 0, 0, 0, 0, 0, 0, 0, 0, 0, 0, 0, 0, 0, 0, 0, 0, 0, 0, 0, 0, 0, 0, 0, 0, 0, 0, 0, 1, 1, 0, 0, 0, 0, 0, 0, 0, 0, 0, 0, 0, 0, 0, 0, 0, 0, 0, 0, 0, 0, 0, 0, 0, 1, 0, 0, 0, 0, 0, 0, 0, 0, 0, 0, 0, 0, 0, 0, 0, 0, 0, 0, 0, 0, 0, 0, 0, 0, 0, 0, 0, 0, 0, 0, 0, 0, 0, 0, 0, 1, 0, 0, 0, 0, 0, 0, 0, 0, 0, 0, 0, 0, 0, 0, 0, 0, 0, 0, 0, 1, 0, 0, 0, 0, 0, 0, 0, 0, 0, 0, 0, 0, 0, 0, 0, 0, 0, 0, 0, 0, 0, 0, 0, 0, 0, 0, 1, 0, 0, 0, 0, 0, 0, 0, 0, 0, 0, 0, 0, 0, 0, 0, 0, 0, 0, 0, 0, 1, 0, 0, 0, 0, 0, 0, 0, 1, 0, 0, 1, 0, 0, 0, 1, 0, 0, 0, 0, 0, 0, 0, 0, 0, 0, 0, 0, 0, 0, 0, 0, 0, 0, 0, 0, 0, 0, 0, 0, 0, 1, 1, 1, 0, 0, 0, 0, 0, 0, 0, 0, 0, 0, 0, 0, 0, 0, 0, 0, 0, 0, 0, 0, 0, 1, 1, 1, 0, 0, 0, 0, 0, 0])
me_cube_001.materials.append(mat_material)
me_cube_001.materials.append(mat_material_003)
me_cube_001.use_remesh_preserve_volume = False
me_cube_001.use_remesh_preserve_attributes = False
me_cube_001.use_mirror_vertex_groups = False
me_cube_001.update()
arm_armature = bpy.data.armatures.new('Armature')  # bones are not reproduced

# ---- objects
ob_armature = bpy.data.objects.new('Armature', arm_armature)
ob_cube = bpy.data.objects.new('Cube', me_cube_001)

# ---- transforms, parenting, visibility, modifiers, constraints
ob_armature.location = (0.0, 0.1793, 0.5454)
ob_armature.rotation_euler = (1.571, -0.0, 0.0)
ob_armature.lineart.crease_threshold = 0.0
ob_cube.parent = ob_armature
ob_cube.matrix_parent_inverse = Matrix(((1.0, 0.0, 0.0, 0.0), (0.0, -4.371e-08, 1.0, -0.5454), (0.0, -1.0, -4.371e-08, 0.1793), (0.0, 0.0, 0.0, 1.0)))
ob_cube.location = (-0.07474, 0.0, 0.0)
ob_cube.lineart.crease_threshold = 0.0
_vg = ob_cube.vertex_groups.new(name='Spine')
for _i, _w in zip([0, 1, 4, 5, 11, 12, 13, 14, 15, 18, 19, 20, 21, 22, 23, 24, 25, 26, 31, 32, 33, 34, 39, 40, 41, 42, 43, 44, 45, 46, 47, 104, 106, 109, 110, 111, 112, 113, 114, 115, 116, 128, 130, 135, 138, 147, 149, 150, 151, 152, 153, 154, 155, 156, 157, 160, 162, 165, 166, 167, 168, 169, 176, 185, 189, 190, 192, 193, 194, 195, 196, 197, 198, 199, 200, 204, 205, 206, 207, 237, 239, 241, 242, 244, 245, 248, 249, 255, 256, 257, 258, 262, 263, 264, 265, 266, 267, 268, 269, 270, 275, 276, 277, 278, 282, 283, 284, 285, 286, 287, 288, 289, 290, 291, 343, 344, 351, 352, 353, 354, 355, 357, 358, 359, 360, 361, 362, 363, 364, 365, 388, 390, 392, 393, 394, 395, 396, 397, 398, 399, 400, 409, 411, 412, 413, 414, 415, 416, 417, 433, 435, 441, 443, 446, 453, 456, 458, 459, 460, 461, 462, 463, 464, 465, 466, 470, 471, 472, 473, 474, 475, 476, 477, 488, 490, 493, 494, 495, 496, 497, 499, 503, 505, 506, 507, 508, 509, 522, 529, 531, 533, 537, 538, 539, 540, 541, 542, 543, 544, 545, 546, 547, 548, 552, 553, 554, 555, 585, 587, 589, 590], [0.03677, 0.2998, 0.03676, 0.1779, 0.02383, 0.1027, 0.1665, 0.1286, 0.002926, 0.4468, 0.7061, 0.805, 0.8546, 0.8812, 0.7624, 0.3172, 0.1285, 0.05094, 0.07662, 0.09535, 0.0765, 0.01534, 0.03624, 0.1154, 0.2915, 0.6715, 0.7624, 0.6604, 0.599, 0.5185, 0.3528, 0.1003, 0.0857, 0.07883, 0.1636, 0.3892, 0.3575, 0.3012, 0.1711, 0.08173, 0.0658, 0.08226, 0.0759, 0.03321, 0.2294, 0.116, 0.01429, 0.1066, 0.2348, 0.5608, 0.6073, 0.4882, 0.3859, 0.2846, 0.1625, 0.06172, 0.05972, 0.0348, 0.07612, 0.1528, 0.1824, 0.1637, 0.07197, 0.06833, 0.04273, 0.2409, 0.04087, 0.1175, 0.2992, 0.7237, 0.829, 0.7546, 0.6956, 0.6034, 0.4073, 0.009034, 0.07832, 0.1056, 0.09801, 0.09231, 0.07484, 0.1612, 0.06501, 0.04707, 0.3237, 0.06012, 0.2651, 0.02763, 0.1139, 0.207, 0.1427, 0.4366, 0.7716, 0.8702, 0.9094, 0.9047, 0.8002, 0.4906, 0.1659, 0.06184, 0.1548, 0.2224, 0.1245, 0.04234, 0.009281, 0.07928, 0.2308, 0.6076, 0.7922, 0.872, 0.8865, 0.8595, 0.7521, 0.3927, 0.0388, 0.3234, 0.0306, 0.1185, 0.2205, 0.1823, 0.05888, 0.4534, 0.7734, 0.8601, 0.9019, 0.9035, 0.7869, 0.339, 0.1362, 0.05357, 0.1138, 0.1229, 0.02286, 0.1152, 0.2223, 0.5031, 0.612, 0.5916, 0.3053, 0.1401, 0.1054, 0.1038, 0.09657, 0.06226, 0.5969, 0.7488, 0.7354, 0.5846, 0.1036, 0.102, 0.1487, 0.08628, 0.06646, 0.2662, 0.2718, 0.168, 0.05839, 0.1717, 0.3297, 0.6552, 0.7705, 0.7881, 0.7381, 0.6316, 0.2587, 0.3728, 0.8917, 0.979, 0.9955, 0.9981, 0.9532, 0.1558, 0.01082, 0.105, 0.08518, 0.06361, 0.1177, 0.258, 0.4143, 0.3987, 0.02459, 0.01203, 0.2447, 0.3346, 0.3856, 0.2475, 0.06883, 0.08005, 0.07627, 0.02357, 0.09298, 0.05739, 0.3056, 0.003256, 0.07213, 0.2143, 0.6196, 0.8199, 0.9006, 0.9103, 0.8752, 0.7656, 0.4085, 0.02208, 0.1107, 0.1888, 0.1588, 0.127, 0.1321, 0.2223, 0.08612]): _vg.add([_i], _w, 'REPLACE')
_vg = ob_cube.vertex_groups.new(name='upperspine')
for _i, _w in zip([2, 3, 6, 7, 8, 9, 22, 23, 24, 25, 26, 27, 36, 37, 38, 39, 40, 41, 42, 43, 52, 65, 72, 73, 74, 100, 101, 102, 103, 105, 107, 108, 109, 110, 111, 119, 125, 128, 130, 135, 139, 145, 146, 148, 149, 150, 151, 152, 153, 160, 161, 163, 164, 165, 177, 178, 183, 184, 187, 188, 191, 192, 193, 194, 195, 196, 201, 202, 213, 219, 234, 235, 239, 246, 247, 250, 251, 252, 253, 266, 267, 268, 269, 270, 271, 280, 281, 282, 283, 284, 285, 286, 287, 296, 308, 309, 316, 317, 345, 346, 347, 348, 349, 361, 362, 363, 364, 365, 368, 369, 375, 382, 383, 384, 385, 386, 387, 389, 391, 392, 393, 394, 395, 403, 404, 410, 418, 419, 420, 430, 433, 435, 441, 442, 443, 447, 454, 455, 457, 458, 459, 460, 461, 469, 476, 477, 478, 479, 486, 487, 488, 489, 491, 492, 493, 502, 511, 512, 521, 523, 530, 531, 532, 535, 536, 539, 540, 541, 542, 543, 544, 549, 550, 561, 567, 582, 583, 587], [0.1174, 0.2588, 0.1411, 0.2446, 0.2239, 0.1262, 0.01275, 0.09094, 0.2804, 0.697, 0.7982, 0.7102, 0.06934, 0.1862, 0.6704, 0.7571, 0.6247, 0.2708, 0.09755, 0.02693, 0.02042, 0.05018, 0.00961, 0.03804, 0.006402, 0.1265, 0.06096, 0.1107, 0.08384, 0.2199, 0.4642, 0.4926, 0.111, 0.0625, 0.02418, 0.05187, 0.1159, 0.7701, 0.6905, 0.23, 0.01165, 0.1055, 0.2324, 0.5957, 0.6484, 0.2945, 0.1358, 0.06204, 0.0121, 0.5036, 0.1985, 0.3022, 0.2218, 0.02013, 0.04175, 0.001328, 0.09567, 0.0921, 0.1086, 0.2395, 0.69, 0.7839, 0.6765, 0.281, 0.09593, 0.02158, 0.1531, 0.09588, 0.0208, 0.03505, 0.1133, 0.06571, 0.7476, 0.1212, 0.2599, 0.1506, 0.2494, 0.2299, 0.1375, 0.008469, 0.08546, 0.2517, 0.6873, 0.7922, 0.7056, 0.1025, 0.2002, 0.6507, 0.7312, 0.5864, 0.2127, 0.08133, 0.01098, 0.0326, 0.003101, 0.05174, 0.008255, 0.03998, 0.7239, 0.2682, 0.1208, 0.2535, 0.2064, 0.006524, 0.08469, 0.2716, 0.7073, 0.8054, 0.05002, 0.0008088, 0.001172, 0.1282, 0.06275, 0.119, 0.09029, 0.1258, 0.05832, 0.2224, 0.4467, 0.4713, 0.1121, 0.06131, 0.01648, 0.05931, 0.00226, 0.05439, 0.04081, 0.766, 0.1564, 0.1234, 0.7628, 0.657, 0.7783, 0.5406, 0.2283, 0.04391, 0.1164, 0.2368, 0.5712, 0.6176, 0.2854, 0.1287, 0.05659, 0.1332, 0.1308, 0.7849, 0.8525, 0.6465, 0.04145, 0.8788, 0.4792, 0.2025, 0.2997, 0.2268, 0.01996, 0.09705, 0.3774, 0.2098, 0.04467, 0.04844, 0.1017, 0.09606, 0.1276, 0.1195, 0.2433, 0.6772, 0.767, 0.6469, 0.2279, 0.08273, 0.009646, 0.1735, 0.1293, 0.02035, 0.04225, 0.1184, 0.07087, 0.723]): _vg.add([_i], _w, 'REPLACE')
_vg = ob_cube.vertex_groups.new(name='neck')
for _i, _w in zip([2, 3, 6, 7, 8, 9, 26, 27, 36, 37, 38, 39, 40, 48, 49, 50, 51, 52, 53, 54, 55, 56, 57, 58, 59, 60, 61, 62, 63, 64, 65, 67, 68, 69, 70, 71, 72, 73, 74, 75, 76, 77, 78, 100, 101, 102, 103, 105, 107, 108, 117, 118, 119, 120, 121, 122, 123, 124, 125, 126, 128, 130, 135, 139, 140, 141, 142, 143, 144, 145, 146, 148, 149, 150, 158, 159, 160, 161, 163, 164, 172, 173, 177, 178, 179, 180, 181, 182, 183, 184, 187, 188, 191, 192, 193, 201, 202, 210, 211, 212, 213, 214, 215, 216, 217, 218, 219, 220, 221, 222, 223, 224, 234, 235, 236, 239, 240, 243, 246, 247, 250, 251, 252, 253, 269, 270, 271, 280, 281, 282, 283, 284, 296, 297, 298, 299, 300, 301, 305, 306, 307, 308, 309, 313, 314, 315, 316, 317, 318, 319, 320, 321, 345, 346, 347, 348, 349, 365, 368, 369, 371, 372, 373, 374, 375, 379, 380, 381, 382, 383, 384, 385, 386, 387, 389, 391, 392, 393, 403, 404, 405, 406, 407, 410, 419, 420, 422, 429, 430, 433, 435, 441, 442, 443, 447, 448, 449, 450, 451, 454, 455, 457, 458, 459, 469, 478, 479, 481, 482, 483, 484, 486, 487, 488, 489, 491, 492, 502, 511, 512, 514, 515, 516, 521, 523, 524, 525, 526, 527, 530, 531, 532, 535, 536, 539, 540, 541, 549, 550, 561, 562, 563, 564, 567, 568, 569, 570, 571, 572, 582, 583, 587, 592, 594], [0.4715, 0.6187, 0.3993, 0.6105, 0.2499, 0.1266, 0.07206, 0.204, 0.06861, 0.2069, 0.2139, 0.07895, 0.004236, 0.01822, 0.005114, 0.02872, 0.0575, 0.4751, 0.2817, 0.1722, 0.1055, 0.07138, 0.06426, 0.0494, 0.01984, 0.04342, 0.06131, 0.09032, 0.1567, 0.4352, 0.5299, 0.01218, 0.04607, 0.07148, 0.1053, 0.1508, 0.2258, 0.2798, 0.1907, 0.1456, 0.1112, 0.08617, 0.06389, 0.6553, 0.4691, 0.6552, 0.4562, 0.5157, 0.2567, 0.1276, 0.004748, 0.04538, 0.4775, 0.2161, 0.1407, 0.1139, 0.08926, 0.06763, 0.5781, 0.04119, 0.03516, 0.03878, 0.05247, 0.4499, 0.2138, 0.1322, 0.09157, 0.07673, 0.06561, 0.6294, 0.5836, 0.2396, 0.09919, 0.006028, 0.009363, 0.05206, 0.0514, 0.4387, 0.2486, 0.1288, 0.003012, 0.03546, 0.3116, 0.179, 0.1461, 0.1182, 0.09039, 0.06625, 0.5, 0.02758, 0.4114, 0.6294, 0.2145, 0.07747, 0.001705, 0.1925, 0.1104, 0.01891, 0.04193, 0.04463, 0.2519, 0.175, 0.1304, 0.09571, 0.07125, 0.0509, 0.5067, 0.3708, 0.1675, 0.09797, 0.06967, 0.05647, 0.6571, 0.4437, 0.02659, 0.04008, 0.03272, 0.02003, 0.4706, 0.6167, 0.4076, 0.602, 0.2588, 0.1396, 0.001607, 0.07355, 0.2059, 0.1065, 0.2297, 0.2221, 0.08609, 0.01633, 0.496, 0.3109, 0.1908, 0.1092, 0.04244, 0.003001, 0.04107, 0.09131, 0.1665, 0.4492, 0.5346, 0.02499, 0.06974, 0.1189, 0.2182, 0.2946, 0.1549, 0.08979, 0.05053, 0.005325, 0.195, 0.6181, 0.5001, 0.2891, 0.1922, 0.06876, 0.5346, 0.1999, 0.006187, 0.03612, 0.07866, 0.1514, 0.4516, 0.02281, 0.06697, 0.1104, 0.6551, 0.4643, 0.6558, 0.4658, 0.6652, 0.4742, 0.5149, 0.268, 0.1399, 0.003391, 0.5131, 0.2361, 0.1323, 0.07287, 0.01723, 0.8338, 0.1404, 0.791, 0.129, 0.6821, 0.5849, 0.03785, 0.0511, 0.03037, 0.03998, 0.06068, 0.5548, 0.2616, 0.1497, 0.08306, 0.02623, 0.6421, 0.5775, 0.2513, 0.1102, 0.01825, 0.7705, 0.09244, 0.3024, 0.259, 0.1132, 0.06492, 0.02305, 0.7085, 0.009961, 0.05965, 0.4457, 0.2622, 0.145, 0.5983, 0.2463, 0.5091, 0.1769, 0.08273, 0.02855, 0.4283, 0.422, 0.198, 0.1107, 0.06048, 0.01179, 0.5284, 0.04165, 0.04621, 0.4141, 0.6226, 0.2198, 0.08193, 0.01012, 0.2188, 0.15, 0.2466, 0.134, 0.07944, 0.03795, 0.5197, 0.4055, 0.1837, 0.1001, 0.0485, 0.002225, 0.6559, 0.4399, 0.04938, 0.06399, 0.03321]): _vg.add([_i], _w, 'REPLACE')
_vg = ob_cube.vertex_groups.new(name='Head')
for _i, _w in zip([2, 3, 6, 7, 8, 27, 37, 38, 48, 49, 50, 51, 52, 53, 54, 55, 56, 57, 58, 59, 60, 61, 62, 63, 64, 65, 66, 67, 68, 69, 70, 71, 72, 73, 74, 75, 76, 77, 78, 98, 99, 100, 101, 102, 103, 105, 107, 108, 117, 118, 119, 120, 121, 122, 123, 124, 125, 126, 139, 140, 141, 142, 143, 144, 145, 146, 148, 158, 159, 161, 163, 164, 172, 173, 174, 177, 178, 179, 180, 181, 182, 183, 187, 188, 191, 201, 202, 210, 211, 212, 213, 214, 215, 216, 217, 218, 219, 220, 221, 222, 223, 224, 234, 235, 236, 240, 243, 246, 247, 250, 251, 252, 253, 271, 280, 281, 282, 292, 295, 296, 297, 298, 299, 300, 301, 303, 304, 305, 306, 307, 308, 309, 311, 312, 313, 314, 315, 316, 317, 318, 319, 320, 321, 322, 345, 346, 347, 348, 349, 366, 368, 369, 370, 371, 372, 373, 374, 375, 377, 378, 379, 380, 381, 382, 383, 384, 385, 386, 387, 389, 391, 392, 401, 402, 403, 404, 405, 406, 407, 408, 410, 422, 423, 424, 425, 426, 427, 429, 430, 447, 448, 449, 450, 451, 452, 454, 455, 457, 467, 468, 469, 479, 480, 481, 482, 483, 484, 485, 486, 489, 491, 492, 501, 502, 511, 512, 514, 515, 516, 517, 518, 521, 523, 524, 525, 526, 527, 528, 530, 535, 536, 539, 549, 550, 559, 561, 562, 563, 564, 565, 566, 567, 568, 569, 570, 571, 572, 582, 583, 584, 588, 591, 594, 595, 596], [0.1483, 0.09678, 0.1196, 0.0979, 0.06672, 0.01129, 0.06011, 0.01897, 0.2653, 0.05167, 0.06841, 0.2984, 0.474, 0.6723, 0.7706, 0.7914, 0.6496, 0.5205, 0.01801, 0.2963, 0.5282, 0.6991, 0.8144, 0.7929, 0.5262, 0.4088, 0.05082, 0.09994, 0.1872, 0.313, 0.4676, 0.5462, 0.563, 0.4718, 0.496, 0.4489, 0.3746, 0.279, 0.159, 0.01619, 0.02053, 0.2017, 0.2917, 0.2064, 0.2366, 0.1081, 0.05335, 0.002846, 0.1098, 0.1548, 0.3873, 0.651, 0.6744, 0.5909, 0.4307, 0.3107, 0.1993, 0.02121, 0.4896, 0.7196, 0.7691, 0.7354, 0.5598, 0.4331, 0.2134, 0.103, 0.03483, 0.1692, 0.2213, 0.1044, 0.05993, 0.01155, 0.0708, 0.09703, 0.004241, 0.4989, 0.5996, 0.5387, 0.4551, 0.3113, 0.1055, 0.2434, 0.1388, 0.09964, 0.01712, 0.05866, 0.01108, 0.0605, 0.2882, 0.02035, 0.5068, 0.5049, 0.4442, 0.3449, 0.2419, 0.1438, 0.4378, 0.5882, 0.7789, 0.8012, 0.6768, 0.5188, 0.2098, 0.2703, 0.1387, 0.2022, 0.08761, 0.152, 0.09604, 0.1179, 0.09374, 0.07009, 0.006419, 0.01168, 0.008406, 0.06463, 0.02, 0.1964, 0.3773, 0.4429, 0.637, 0.7524, 0.8015, 0.7229, 0.5486, 0.2425, 0.5981, 0.7608, 0.8236, 0.784, 0.5094, 0.4015, 0.03442, 0.1128, 0.2622, 0.5371, 0.6234, 0.5835, 0.4673, 0.5681, 0.5152, 0.3097, 0.1763, 0.05544, 0.006499, 0.08992, 0.1517, 0.06759, 0.003345, 0.1552, 0.4051, 0.6227, 0.2054, 0.5705, 0.7653, 0.8409, 0.8054, 0.5106, 0.0229, 0.09979, 0.2501, 0.5534, 0.6438, 0.1988, 0.2988, 0.1911, 0.2269, 0.1937, 0.3126, 0.09923, 0.05155, 0.004034, 0.03847, 0.1105, 0.3361, 0.6253, 0.6867, 0.6364, 0.3924, 0.3252, 0.08592, 0.8523, 0.9769, 0.9945, 0.9084, 0.2499, 0.05531, 0.2727, 0.1773, 0.3543, 0.662, 0.7566, 0.7686, 0.6463, 0.487, 0.1796, 0.09441, 0.03362, 0.09233, 0.1735, 0.08459, 0.002814, 0.05596, 0.7136, 0.8555, 0.8789, 0.8383, 0.5801, 0.237, 0.09538, 0.05836, 0.01498, 0.05251, 0.1861, 0.01216, 0.07756, 0.7159, 0.7554, 0.6643, 0.2884, 0.06991, 0.4351, 0.3815, 0.582, 0.5725, 0.3905, 0.2456, 0.1966, 0.2062, 0.1449, 0.0978, 0.01812, 0.06713, 0.03377, 0.2907, 0.5283, 0.5935, 0.519, 0.2849, 0.1432, 0.05422, 0.4188, 0.5477, 0.7632, 0.8122, 0.7488, 0.5753, 0.2024, 0.278, 0.07698, 0.1418, 0.02093, 0.4408, 0.5025, 0.4617]): _vg.add([_i], _w, 'REPLACE')
_vg = ob_cube.vertex_groups.new(name='Nose')
for _i, _w in zip([2, 48, 49, 50, 51, 54, 55, 56, 57, 58, 59, 60, 61, 62, 63, 66, 67, 68, 69, 70, 71, 72, 73, 74, 75, 76, 77, 78, 98, 99, 101, 103, 117, 118, 119, 120, 121, 122, 123, 124, 126, 140, 141, 142, 143, 144, 158, 159, 172, 173, 174, 175, 177, 178, 179, 180, 181, 182, 183, 187, 210, 211, 212, 213, 214, 215, 216, 217, 218, 221, 222, 223, 224, 235, 236, 240, 243, 246, 250, 292, 293, 294, 295, 298, 299, 300, 301, 302, 303, 304, 305, 306, 307, 310, 311, 312, 313, 314, 315, 316, 317, 318, 319, 320, 321, 322, 366, 367, 369, 370, 371, 372, 373, 374, 376, 377, 378, 379, 380, 381, 383, 385, 387, 401, 402, 403, 404, 405, 406, 407, 408, 421, 425, 426, 427, 428, 431, 448, 449, 450, 451, 452, 467, 468, 480, 483, 484, 485, 500, 501, 513, 514, 515, 516, 517, 518, 519, 520, 521, 523, 524, 525, 526, 527, 528, 530, 535, 558, 559, 560, 561, 562, 563, 564, 565, 566, 569, 570, 571, 572, 583, 584, 588, 591, 592, 593, 594, 595, 596], [0.004551, 0.6922, 0.9115, 0.8791, 0.6287, 0.03354, 0.09151, 0.2676, 0.4021, 0.8989, 0.6605, 0.4165, 0.2312, 0.08654, 0.02611, 0.9218, 0.8576, 0.7466, 0.5877, 0.3854, 0.2432, 0.123, 0.1172, 0.2301, 0.3459, 0.4717, 0.6034, 0.7545, 0.9462, 0.9461, 0.05718, 0.04976, 0.8547, 0.783, 0.03167, 0.08623, 0.1512, 0.2655, 0.4547, 0.6029, 0.9029, 0.03313, 0.08031, 0.1569, 0.3465, 0.4856, 0.793, 0.7117, 0.8942, 0.8464, 0.9592, 1.0, 0.0804, 0.1567, 0.2637, 0.3866, 0.5681, 0.8063, 0.02648, 0.009585, 0.8935, 0.6541, 0.901, 0.13, 0.2466, 0.3725, 0.5221, 0.6603, 0.7869, 0.03, 0.09083, 0.2433, 0.4137, 0.06227, 0.8114, 0.7449, 0.8661, 0.004602, 0.00014, 0.7906, 0.9873, 0.9774, 0.5973, 0.02659, 0.07772, 0.2252, 0.4209, 1.001, 0.7429, 0.3736, 0.1884, 0.07654, 0.02163, 0.9801, 0.9456, 0.862, 0.6859, 0.3662, 0.2117, 0.1146, 0.1131, 0.2135, 0.3601, 0.6213, 0.7861, 0.9238, 0.8311, 0.9929, 0.1057, 0.7786, 0.397, 0.1865, 0.07338, 0.01338, 0.9818, 0.9507, 0.8747, 0.6996, 0.3541, 0.2045, 0.05569, 0.05099, 0.05085, 0.952, 0.8818, 0.04159, 0.09031, 0.1533, 0.2749, 0.566, 0.6477, 0.9777, 0.09137, 0.7437, 0.9427, 0.998, 0.997, 0.03505, 0.07317, 0.1359, 0.3091, 0.4839, 0.9008, 0.8146, 0.9365, 0.05083, 0.1217, 0.3938, 0.9764, 0.9436, 0.9853, 0.06292, 0.138, 0.2841, 0.6919, 0.9238, 0.9841, 0.9854, 0.01486, 0.08592, 0.1643, 0.285, 0.5317, 0.7143, 0.773, 0.03336, 0.01098, 0.9834, 0.6897, 0.9981, 0.1212, 0.2183, 0.3703, 0.6544, 0.825, 0.9287, 0.02418, 0.07771, 0.1962, 0.3948, 0.06086, 0.9174, 0.8483, 0.9617, 0.9134, 1.001, 0.5092, 0.4718, 0.5152]): _vg.add([_i], _w, 'REPLACE')
_vg = ob_cube.vertex_groups.new(name='front right leg thing')
for _i, _w in zip([2, 8, 9, 10, 11, 12, 13, 14, 23, 24, 25, 26, 31, 32, 33, 34, 35, 40, 41, 42, 101, 127, 128, 130, 150, 151, 152, 167, 168, 169, 187, 192, 193, 194, 195, 201, 202, 203, 204, 205, 206, 207, 239, 246, 250, 251, 252, 253, 254, 255, 256, 257, 258, 267, 268, 269, 270, 275, 276, 277, 278, 279, 280, 281, 282, 283, 284, 285, 286, 287, 288, 316, 317, 318, 329, 330, 347, 348, 349, 350, 351, 352, 353, 354, 362, 363, 364, 365, 383, 385, 387, 389, 391, 392, 393, 394, 395, 396, 397, 398, 403, 414, 415, 416, 417, 418, 419, 430, 432, 433, 434, 435, 437, 438, 440, 441, 442, 443, 454, 455, 457, 458, 459, 460, 461, 462, 463, 475, 476, 477, 478, 487, 488, 489, 491, 492, 493, 494, 495, 496, 497, 502, 506, 507, 508, 509, 510, 511, 512, 521, 523, 530, 531, 532, 535, 539, 540, 541, 542, 543, 544, 549, 550, 551, 552, 553, 554, 555, 561, 574, 583, 587], [0.07019, 0.12, 0.171, 0.2787, 0.3942, 0.3403, 0.1704, 0.08958, 0.06763, 0.2057, 0.07174, 0.01401, 0.04514, 0.06828, 0.09184, 0.06716, 0.01777, 0.06656, 0.1807, 0.06297, 0.02535, 0.3231, 0.04523, 0.03406, 0.005327, 0.02349, 2.638e-05, 0.01258, 0.01371, 0.003775, 0.01973, 0.004803, 0.07155, 0.1995, 0.06714, 0.04749, 0.05403, 0.1185, 0.1605, 0.1796, 0.1054, 0.08399, 0.03934, 0.1314, 0.2246, 0.01679, 0.2628, 0.4669, 0.7414, 0.663, 0.4768, 0.2054, 0.1071, 0.06033, 0.1427, 0.06714, 0.02724, 0.1337, 0.2393, 0.5135, 0.7679, 0.8275, 0.5687, 0.3711, 0.05194, 0.07577, 0.124, 0.1376, 0.08999, 0.05183, 0.0008422, 0.008365, 0.0557, 0.00414, 0.06105, 0.05597, 0.09221, 0.1752, 0.2765, 0.6092, 0.5883, 0.4438, 0.1954, 0.1077, 0.06521, 0.2135, 0.067, 0.02051, 0.06526, 0.1212, 0.04194, 0.1186, 0.1823, 0.2901, 0.6878, 0.6357, 0.3475, 0.1797, 0.1, 0.01336, 0.01926, 0.0613, 0.139, 0.3447, 0.8697, 0.9413, 0.07486, 0.06971, 0.6668, 0.05101, 0.532, 0.1175, 0.006081, 0.02078, 0.5492, 0.04907, 0.3914, 0.5865, 0.02086, 0.063, 0.09698, 0.1768, 0.4769, 0.49, 0.2279, 0.1129, 0.05717, 0.0258, 0.7018, 0.1717, 0.01532, 0.06958, 0.3229, 0.1897, 0.3001, 0.494, 0.7661, 0.7299, 0.5253, 0.2516, 0.1444, 0.05854, 0.1301, 0.2422, 0.5362, 0.8234, 0.9135, 0.2614, 0.127, 0.00895, 0.0404, 0.09282, 0.6942, 0.7317, 0.2056, 0.01451, 0.04923, 0.07509, 0.09534, 0.05911, 0.01343, 0.3837, 0.4953, 0.8193, 0.7592, 0.5198, 0.2182, 0.1615, 0.03771, 0.0619, 0.1018, 0.06614]): _vg.add([_i], _w, 'REPLACE')
_vg = ob_cube.vertex_groups.new(name='front right leg')
for _i, _w in zip([250, 254, 255, 256, 276, 277, 278, 279, 280, 281, 325, 326, 327, 328, 329, 330, 350, 351, 393, 434, 436, 437, 438, 439, 443, 491, 492, 493, 494, 495, 531, 549, 550, 551, 552, 553, 554, 574, 576], [0.001081, 0.07703, 0.03301, 0.01363, 0.03725, 0.1223, 0.08553, 0.1171, 0.08944, 0.04655, 0.5221, 0.5134, 0.1635, 0.09642, 0.8313, 0.8027, 0.01676, 0.001336, 0.007922, 0.4049, 0.1562, 0.7184, 0.6254, 0.06701, 0.006047, 0.007467, 0.0383, 0.08424, 0.05405, 0.03535, 0.09267, 0.01187, 0.01929, 0.08227, 0.06531, 0.06352, 0.006588, 0.844, 0.5191]): _vg.add([_i], _w, 'REPLACE')
_vg = ob_cube.vertex_groups.new(name='front right feet')
for _i, _w in zip([252, 253, 280, 281, 323, 324, 325, 326, 327, 328, 329, 330, 432, 436, 437, 438, 439, 535, 549, 550, 573, 574, 575, 576, 586], [0.00649, 0.03819, 0.06755, 0.03282, 1.138, 0.9982, 0.4693, 0.4692, 0.805, 0.8871, 0.1046, 0.1285, 0.01266, 0.8346, 0.2564, 0.3281, 0.9277, 0.0003459, 0.05179, 0.07151, 1.016, 0.08701, 0.9833, 0.4752, 0.9928]): _vg.add([_i], _w, 'REPLACE')
_vg = ob_cube.vertex_groups.new(name='front left thing')
for _i, _w in zip([2, 6, 7, 8, 9, 10, 11, 12, 13, 14, 22, 23, 24, 25, 26, 31, 32, 33, 34, 35, 36, 37, 38, 39, 40, 41, 42, 43, 44, 45, 46, 73, 74, 85, 86, 101, 103, 105, 107, 108, 109, 110, 111, 112, 113, 114, 119, 125, 127, 128, 129, 130, 132, 135, 145, 146, 148, 149, 150, 151, 152, 153, 154, 155, 156, 160, 161, 163, 164, 165, 166, 167, 168, 169, 177, 183, 184, 185, 187, 191, 192, 193, 194, 195, 196, 197, 198, 201, 202, 203, 204, 205, 206, 207, 213, 226, 235, 239, 246, 252, 253, 254, 255, 256, 257, 258, 267, 268, 269, 277, 347, 348, 349, 350, 351, 352, 353, 354, 362, 363, 364, 365, 383, 387, 432, 433, 440, 441, 502, 506, 507, 508, 509, 510, 511, 512, 532, 535, 542, 549, 550, 551, 552, 553, 554, 555], [0.1035, 0.1918, 0.007296, 0.2146, 0.414, 0.5311, 0.3779, 0.2509, 0.1147, 0.06468, 0.005391, 0.06363, 0.1898, 0.0723, 0.01771, 0.1351, 0.231, 0.4382, 0.5084, 0.3264, 0.4918, 0.3188, 0.04681, 0.07847, 0.1543, 0.2412, 0.1256, 0.07565, 0.06413, 0.0369, 0.0005779, 0.04629, 0.007819, 0.003205, 0.02596, 0.05109, 0.1014, 0.1069, 0.1721, 0.2867, 0.713, 0.6535, 0.3729, 0.2509, 0.1726, 0.06747, 0.006422, 0.05973, 0.5536, 0.04765, 0.7828, 0.1322, 0.03434, 0.6106, 0.007016, 0.05477, 0.08935, 0.174, 0.5118, 0.5345, 0.2542, 0.1505, 0.117, 0.06936, 0.01954, 0.3339, 0.1728, 0.2861, 0.496, 0.7612, 0.6905, 0.5219, 0.3051, 0.2028, 0.02744, 0.07974, 0.7413, 0.05634, 0.1664, 0.008549, 0.05047, 0.1007, 0.2114, 0.08756, 0.04353, 0.03267, 0.009184, 0.3105, 0.3966, 0.5799, 0.5306, 0.3782, 0.1746, 0.1318, 0.02516, 0.02534, 0.08219, 0.07694, 0.05338, 0.092, 0.1295, 0.1108, 0.1448, 0.1236, 0.06675, 0.02551, 0.03164, 0.104, 0.04504, 0.005126, 0.06766, 0.1303, 0.208, 0.2559, 0.219, 0.1623, 0.08265, 0.05069, 0.05095, 0.1691, 0.05999, 0.0004033, 0.007518, 0.01867, 0.2051, 0.01289, 0.3309, 0.02588, 0.003378, 0.001965, 0.02542, 0.05214, 0.04355, 0.02738, 0.0542, 0.03804, 0.0672, 0.009569, 0.02798, 0.03882, 0.0521, 0.02691, 0.054, 0.06216, 0.02381, 0.0101]): _vg.add([_i], _w, 'REPLACE')
_vg = ob_cube.vertex_groups.new(name='front left leg')
for _i, _w in zip([2, 6, 8, 9, 10, 11, 12, 31, 32, 33, 34, 35, 36, 37, 81, 82, 83, 84, 85, 86, 103, 107, 108, 109, 110, 129, 132, 133, 135, 161, 163, 164, 165, 166, 167, 168, 183, 184, 187, 201, 202, 203, 204, 205, 206, 207, 226, 228, 235, 255, 348, 349, 350, 351, 352], [0.03321, 0.0893, 0.07598, 0.07696, 0.0939, 0.0745, 0.03927, 0.002045, 0.04688, 0.1118, 0.2721, 0.5593, 0.2906, 0.1676, 0.2159, 0.253, 0.02028, 0.001294, 0.7263, 0.6028, 0.0434, 0.00152, 0.002076, 0.002293, 0.003936, 0.1087, 0.1331, 0.1474, 0.002379, 0.04714, 0.06541, 0.07967, 0.08268, 0.08516, 0.0534, 0.01914, 0.005788, 0.05839, 0.08836, 0.1836, 0.2519, 0.2149, 0.1678, 0.08224, 0.02234, 0.003349, 0.7971, 0.4738, 0.03148, 0.001847, 0.02345, 0.02235, 0.03263, 0.03129, 0.008265]): _vg.add([_i], _w, 'REPLACE')
_vg = ob_cube.vertex_groups.new(name='front left feet')
for _i, _w in zip([9, 10, 35, 36, 79, 80, 81, 82, 83, 84, 85, 86, 127, 129, 131, 132, 133, 134, 201, 202, 203, 225, 226, 227, 228, 238], [0.02673, 0.04046, 0.01321, 0.02128, 1.04, 1.001, 0.7705, 0.7267, 0.9371, 0.9546, 0.2399, 0.3359, 0.03139, 0.05655, 0.9986, 0.8244, 0.8114, 0.9847, 0.01735, 0.04501, 0.001414, 1.01, 0.1516, 0.981, 0.5208, 0.9981]): _vg.add([_i], _w, 'REPLACE')
_vg = ob_cube.vertex_groups.new(name='right leg thing')
for _i, _w in zip([0, 1, 4, 5, 12, 13, 14, 15, 16, 17, 18, 19, 20, 31, 32, 44, 45, 46, 47, 104, 106, 116, 138, 147, 155, 156, 157, 162, 176, 189, 190, 197, 198, 199, 200, 205, 206, 207, 208, 209, 237, 241, 242, 244, 245, 248, 249, 256, 257, 258, 259, 260, 261, 262, 263, 264, 272, 273, 274, 275, 276, 277, 288, 289, 290, 291, 342, 343, 344, 352, 353, 354, 355, 356, 357, 358, 359, 388, 390, 395, 396, 397, 398, 399, 400, 409, 411, 412, 413, 414, 415, 446, 453, 456, 462, 463, 464, 465, 466, 470, 471, 490, 495, 496, 497, 498, 499, 503, 504, 505, 506, 507, 508, 522, 529, 533, 537, 538, 545, 546, 547, 548, 553, 554, 555, 556, 557, 585, 589, 590], [0.3442, 0.275, 0.1415, 0.1562, 0.04064, 0.0985, 0.1236, 0.1508, 0.1109, 0.261, 0.2231, 0.09466, 0.04395, 0.008482, 0.01484, 0.01253, 0.05421, 0.09564, 0.1474, 0.2998, 0.144, 0.04083, 0.29, 0.1518, 0.02881, 0.06258, 0.07685, 0.1334, 0.3223, 0.2418, 0.2152, 0.009808, 0.05477, 0.1013, 0.1843, 0.01416, 0.05945, 0.06171, 0.00511, 0.0644, 0.195, 0.2196, 0.1975, 0.5513, 0.3293, 0.6699, 0.4708, 0.0548, 0.1344, 0.2206, 0.1446, 0.1734, 0.5666, 0.2715, 0.096, 0.03755, 0.5234, 0.0773, 0.05196, 0.1071, 0.09925, 0.04717, 0.03724, 0.07411, 0.1373, 0.3334, 0.5008, 0.4728, 0.3085, 0.04954, 0.117, 0.1716, 0.4609, 0.5835, 0.2521, 0.08469, 0.03042, 0.4178, 0.6542, 0.03452, 0.09472, 0.1814, 0.5117, 0.7261, 0.766, 0.3702, 0.7208, 0.921, 0.3387, 0.112, 0.05487, 0.3679, 0.3365, 0.5948, 0.04985, 0.09334, 0.1751, 0.2785, 0.6045, 0.3403, 0.0766, 0.6916, 0.05168, 0.1096, 0.1722, 0.4916, 0.7368, 0.6822, 0.9066, 0.6155, 0.198, 0.117, 0.04516, 0.469, 0.434, 0.4093, 0.6149, 0.3787, 0.00691, 0.05475, 0.1146, 0.3012, 0.0584, 0.1475, 0.1842, 0.1401, 0.6109, 0.5743, 0.4639, 0.6181]): _vg.add([_i], _w, 'REPLACE')
_vg = ob_cube.vertex_groups.new(name='righ leg ')
for _i, _w in zip([12, 13, 14, 15, 16, 17, 205, 206, 207, 244, 248, 256, 257, 258, 259, 260, 261, 272, 273, 274, 275, 276, 277, 278, 331, 333, 334, 335, 337, 338, 339, 340, 342, 343, 352, 353, 354, 355, 356, 395, 396, 397, 398, 399, 400, 414, 415, 444, 445, 463, 464, 465, 490, 495, 496, 497, 498, 499, 503, 505, 506, 507, 508, 522, 533, 534, 537, 553, 554, 555, 556, 557, 578, 580, 581, 590], [0.02971, 0.07767, 0.0861, 0.06496, 0.01505, 0.03344, 0.002139, 0.03841, 0.03926, 0.03551, 0.08955, 0.05576, 0.1213, 0.1711, 0.6553, 0.7232, 0.145, 0.4207, 0.9035, 0.8359, 0.3824, 0.2305, 0.08575, 0.002018, 0.02377, 0.7104, 0.7404, 0.0626, 0.1572, 0.2747, 0.3826, 0.1796, 0.0821, 0.009666, 0.042, 0.09687, 0.127, 0.1985, 0.1675, 0.01434, 0.05998, 0.08545, 0.1262, 0.1027, 0.06118, 0.02259, 0.0047, 0.06976, 0.1508, 0.01021, 0.0186, 0.004639, 0.0382, 0.06316, 0.1348, 0.2054, 0.4762, 0.1836, 0.01607, 0.05268, 0.1722, 0.09757, 0.02915, 0.0002514, 0.4482, 0.1908, 0.05131, 0.0754, 0.1741, 0.2061, 0.8121, 0.2603, 0.8289, 0.0644, 0.4755, 0.02499]): _vg.add([_i], _w, 'REPLACE')
_vg = ob_cube.vertex_groups.new(name='right feet')
for _i, _w in zip([13, 14, 206, 207, 256, 257, 258, 259, 260, 274, 275, 276, 277, 331, 332, 333, 334, 335, 336, 337, 338, 339, 340, 341, 352, 353, 354, 355, 444, 445, 496, 497, 506, 534, 553, 554, 555, 577, 578, 579, 580, 581], [0.04136, 0.04915, 0.001291, 0.001643, 0.0145, 0.08189, 0.1384, 0.08466, 0.009026, 0.07475, 0.1458, 0.09701, 0.02601, 0.9368, 0.9743, 0.2604, 0.2469, 0.922, 0.9774, 0.8329, 0.7148, 0.6146, 0.8179, 0.989, 0.000977, 0.05774, 0.07957, 0.008414, 0.9261, 0.8441, 0.01449, 0.02562, 0.002317, 0.7922, 0.03437, 0.116, 0.1491, 0.9888, 0.148, 0.9872, 0.9338, 0.5192]): _vg.add([_i], _w, 'REPLACE')
_vg = ob_cube.vertex_groups.new(name='left leg thing')
for _i, _w in zip([0, 1, 4, 5, 12, 13, 14, 17, 18, 19, 20, 21, 28, 29, 30, 31, 32, 33, 34, 43, 44, 45, 46, 47, 104, 106, 110, 111, 112, 113, 114, 115, 116, 138, 147, 152, 153, 154, 155, 156, 157, 162, 166, 167, 168, 169, 170, 171, 176, 185, 189, 190, 196, 197, 198, 199, 200, 205, 206, 207, 208, 209, 237, 241, 242, 244, 245, 248, 249, 256, 257, 258, 261, 262, 263, 264, 265, 272, 289, 290, 291, 342, 343, 344, 352, 353, 354, 356, 357, 358, 359, 360, 388, 390, 400, 409, 411, 446, 453, 456, 465, 466, 470, 471, 490, 499, 503, 506, 522, 529, 537, 538, 546, 547, 548, 554, 555, 557, 585, 589, 590], [0.4991, 0.3969, 0.6488, 0.5991, 0.04096, 0.1021, 0.1474, 0.3287, 0.3012, 0.1598, 0.09718, 0.05728, 0.444, 0.05067, 0.0672, 0.2275, 0.1735, 0.08059, 0.00445, 0.05894, 0.1502, 0.2196, 0.2953, 0.4276, 0.5487, 0.7004, 0.007509, 0.07304, 0.1651, 0.2646, 0.5026, 0.7033, 0.7285, 0.4492, 0.6679, 0.04312, 0.1083, 0.2213, 0.3588, 0.4998, 0.664, 0.6886, 0.01483, 0.08133, 0.1632, 0.2117, 0.451, 0.559, 0.5361, 0.243, 0.5996, 0.4947, 0.02604, 0.1053, 0.161, 0.2307, 0.3573, 0.06936, 0.1644, 0.1975, 0.05559, 0.4316, 0.6465, 0.567, 0.6448, 0.3039, 0.3374, 0.158, 0.2488, 0.005024, 0.04972, 0.05077, 0.1429, 0.281, 0.1109, 0.05669, 0.008256, 0.004393, 0.02059, 0.09295, 0.2656, 0.1999, 0.3848, 0.3528, 0.01649, 0.06712, 0.08417, 0.004124, 0.2791, 0.1161, 0.0659, 0.02098, 0.4275, 0.1897, 0.06018, 0.4828, 0.1544, 0.3513, 0.3765, 0.2116, 0.05109, 0.1082, 0.2822, 0.009854, 0.163, 0.01631, 0.1771, 0.004252, 0.3928, 0.432, 0.2426, 0.3064, 0.03787, 0.1027, 0.283, 0.001293, 0.001499, 0.06579, 0.2615, 0.2936, 0.2361]): _vg.add([_i], _w, 'REPLACE')
_vg = ob_cube.vertex_groups.new(name='left leg')
for _i, _w in zip([0, 4, 5, 12, 13, 14, 15, 16, 17, 28, 29, 30, 31, 32, 33, 34, 44, 45, 46, 47, 87, 88, 89, 90, 91, 93, 94, 95, 96, 104, 106, 111, 112, 113, 114, 115, 116, 136, 137, 147, 153, 154, 155, 156, 157, 162, 166, 167, 168, 169, 170, 171, 176, 185, 186, 189, 190, 197, 198, 199, 200, 205, 206, 207, 208, 209, 230, 232, 233, 237, 241, 242, 244, 256, 257, 258, 259, 260, 261, 342, 343, 352, 353, 354, 355, 356, 409, 503, 505, 506, 507, 522, 529, 537, 554, 555, 557], [0.08919, 0.1555, 0.05155, 0.03398, 0.09198, 0.1385, 0.6116, 0.8108, 0.3583, 0.5245, 0.9329, 0.762, 0.2417, 0.1739, 0.07793, 0.002018, 0.03455, 0.04586, 0.03764, 0.0397, 0.04158, 0.02865, 0.761, 0.7789, 0.04707, 0.1106, 0.2521, 0.1464, 0.08542, 0.02654, 0.05888, 0.05194, 0.1103, 0.1547, 0.1962, 0.1595, 0.1458, 0.04941, 0.1299, 0.05295, 0.05049, 0.08609, 0.1036, 0.09441, 0.07334, 0.1079, 0.01126, 0.07977, 0.1753, 0.26, 0.5132, 0.3942, 0.05361, 0.5615, 0.2061, 0.09623, 0.02223, 0.000545, 0.01013, 0.008227, 0.009512, 0.06203, 0.1321, 0.1484, 0.9021, 0.489, 0.8914, 0.02512, 0.479, 0.05467, 0.03316, 0.08042, 0.05154, 0.003864, 0.0516, 0.06037, 0.0529, 0.05235, 0.1303, 0.2026, 0.0661, 0.01379, 0.06628, 0.09099, 0.1797, 0.1965, 0.008071, 0.07389, 0.02088, 0.04408, 0.0174, 0.01291, 0.02731, 0.01453, 0.005642, 0.007654, 0.04794]): _vg.add([_i], _w, 'REPLACE')
_vg = ob_cube.vertex_groups.new(name='left feet')
for _i, _w in zip([12, 13, 14, 15, 30, 31, 32, 33, 87, 88, 89, 90, 91, 92, 93, 94, 95, 96, 97, 112, 113, 136, 137, 167, 168, 169, 185, 186, 205, 206, 207, 229, 230, 231, 232, 233, 257, 258, 352, 353, 354, 355, 506, 555], [0.02752, 0.09466, 0.1499, 0.09415, 0.1148, 0.174, 0.1252, 0.05472, 0.9226, 0.9505, 0.2184, 0.2143, 0.9322, 0.9918, 0.88, 0.7394, 0.8513, 0.9126, 1.004, 0.0009294, 0.00692, 0.9472, 0.8623, 0.008987, 0.05485, 0.06366, 0.025, 0.7749, 0.05406, 0.1384, 0.1701, 0.9835, 0.09843, 1.01, 0.9614, 0.5192, 0.04628, 0.05161, 0.008848, 0.06411, 0.08563, 0.01321, 0.00686, 0.0007404]): _vg.add([_i], _w, 'REPLACE')
_m = ob_cube.modifiers.new('Decimate', 'DECIMATE')
_m.ratio = 0.7222
_m.use_collapse_triangulate = True
_m = ob_cube.modifiers.new('Armature', 'ARMATURE')
_m.object = ob_armature

# ---- collection membership
col_collection_1.objects.link(ob_armature)
col_collection_1.objects.link(ob_cube)

# ---- scene / render settings (as saved in the file)
scene.frame_start = 1; scene.frame_end = 250; scene.frame_set(69)
scene.render.engine = 'CYCLES'
scene.render.resolution_percentage = 50
scene.render.dither_intensity = 0.0
scene.cycles.use_denoising = False
scene.cycles.samples = 128
scene.cycles.sampling_pattern = 'TABULATED_SOBOL'
scene.cycles.use_adaptive_sampling = False
scene.cycles.use_light_tree = False
scene.cycles.blur_glossy = 0.0
scene.cycles.sample_clamp_indirect = 0.0
scene.view_settings.view_transform = 'Standard'
bpy.context.view_layer.update()

# ---- added for rendering (the .blend has no active camera and no usable light): camera, sun
cam_auto = bpy.data.cameras.new('AutoCamera')
cam_auto.lens = 50.0
cam_auto.sensor_width = 36.0
cam_auto.clip_end = 1000.0
ob_auto_camera = bpy.data.objects.new('AutoCamera', cam_auto)
scene.collection.objects.link(ob_auto_camera)
ob_auto_camera.location = (5.0749, -6.17093, 4.23425)
ob_auto_camera.rotation_euler = (1.09748, -7.21219e-08, 0.694738)
scene.camera = ob_auto_camera
light_auto_sun = bpy.data.lights.new('AutoSun', 'SUN')
light_auto_sun.energy = 3.0
light_auto_sun.angle = 0.0523599
ob_auto_sun = bpy.data.objects.new('AutoSun', light_auto_sun)
scene.collection.objects.link(ob_auto_sun)
ob_auto_sun.rotation_euler = (0.872665, 0.174533, 0.523599)
bpy.context.view_layer.update()
